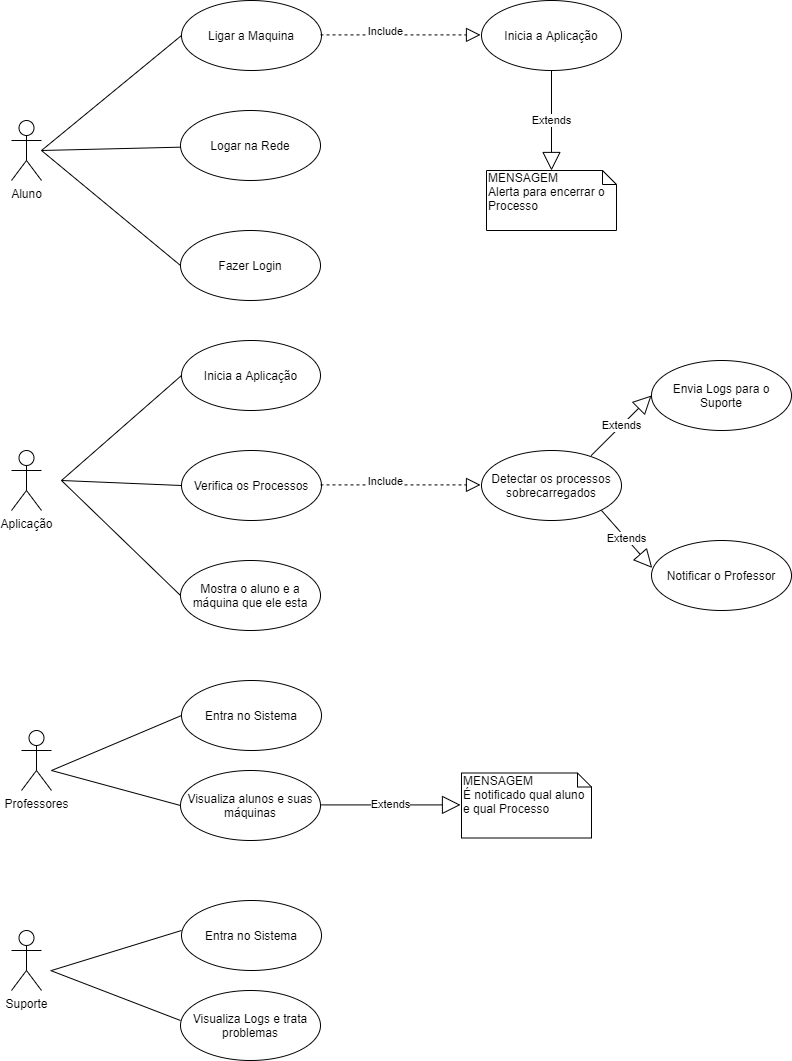

The diagram above was exported from draw.io. Its source (the exported page's mxGraphModel, read from the mxfile embedded in the PNG):
<mxGraphModel dx="868" dy="450" grid="1" gridSize="10" guides="1" tooltips="1" connect="1" arrows="1" fold="1" page="1" pageScale="1" pageWidth="827" pageHeight="1169" math="0" shadow="0">
  <root>
    <mxCell id="0" />
    <mxCell id="1" parent="0" />
    <mxCell id="7m98rywEHg7n4WY9YzJg-1" value="Aluno" style="shape=umlActor;verticalLabelPosition=bottom;labelBackgroundColor=#ffffff;verticalAlign=top;html=1;" parent="1" vertex="1">
      <mxGeometry x="30" y="190" width="30" height="60" as="geometry" />
    </mxCell>
    <mxCell id="7m98rywEHg7n4WY9YzJg-5" value="Ligar a Maquina" style="ellipse;whiteSpace=wrap;html=1;" parent="1" vertex="1">
      <mxGeometry x="200" y="70" width="140" height="70" as="geometry" />
    </mxCell>
    <mxCell id="7m98rywEHg7n4WY9YzJg-7" value="Logar na Rede" style="ellipse;whiteSpace=wrap;html=1;" parent="1" vertex="1">
      <mxGeometry x="199" y="180" width="140" height="70" as="geometry" />
    </mxCell>
    <mxCell id="7m98rywEHg7n4WY9YzJg-9" value="Fazer Login" style="ellipse;whiteSpace=wrap;html=1;" parent="1" vertex="1">
      <mxGeometry x="199" y="300" width="140" height="70" as="geometry" />
    </mxCell>
    <mxCell id="7m98rywEHg7n4WY9YzJg-12" value="Aplicação" style="shape=umlActor;verticalLabelPosition=bottom;labelBackgroundColor=#ffffff;verticalAlign=top;html=1;" parent="1" vertex="1">
      <mxGeometry x="30" y="520" width="30" height="60" as="geometry" />
    </mxCell>
    <mxCell id="7m98rywEHg7n4WY9YzJg-34" value="" style="endArrow=none;html=1;entryX=0;entryY=0.5;entryDx=0;entryDy=0;" parent="1" target="7m98rywEHg7n4WY9YzJg-5" edge="1">
      <mxGeometry width="50" height="50" relative="1" as="geometry">
        <mxPoint x="60" y="220" as="sourcePoint" />
        <mxPoint x="110" y="170" as="targetPoint" />
      </mxGeometry>
    </mxCell>
    <mxCell id="7m98rywEHg7n4WY9YzJg-35" value="" style="endArrow=none;html=1;entryX=0;entryY=0.5;entryDx=0;entryDy=0;" parent="1" target="7m98rywEHg7n4WY9YzJg-9" edge="1">
      <mxGeometry width="50" height="50" relative="1" as="geometry">
        <mxPoint x="60" y="220" as="sourcePoint" />
        <mxPoint x="130" y="180" as="targetPoint" />
      </mxGeometry>
    </mxCell>
    <mxCell id="7m98rywEHg7n4WY9YzJg-37" value="" style="endArrow=none;html=1;" parent="1" target="7m98rywEHg7n4WY9YzJg-7" edge="1">
      <mxGeometry width="50" height="50" relative="1" as="geometry">
        <mxPoint x="60" y="220" as="sourcePoint" />
        <mxPoint x="110" y="170" as="targetPoint" />
      </mxGeometry>
    </mxCell>
    <mxCell id="7m98rywEHg7n4WY9YzJg-38" value="Inicia a Aplicação" style="ellipse;whiteSpace=wrap;html=1;" parent="1" vertex="1">
      <mxGeometry x="200" y="410" width="139" height="70" as="geometry" />
    </mxCell>
    <mxCell id="7m98rywEHg7n4WY9YzJg-47" value="Inicia a Aplicação" style="ellipse;whiteSpace=wrap;html=1;" parent="1" vertex="1">
      <mxGeometry x="500" y="70" width="140" height="70" as="geometry" />
    </mxCell>
    <mxCell id="7m98rywEHg7n4WY9YzJg-49" value="" style="endArrow=block;dashed=1;endFill=0;endSize=12;html=1;" parent="1" edge="1">
      <mxGeometry width="160" relative="1" as="geometry">
        <mxPoint x="339" y="104.41" as="sourcePoint" />
        <mxPoint x="499" y="104.41" as="targetPoint" />
      </mxGeometry>
    </mxCell>
    <mxCell id="7m98rywEHg7n4WY9YzJg-50" value="Include" style="edgeLabel;html=1;align=center;verticalAlign=middle;resizable=0;points=[];" parent="7m98rywEHg7n4WY9YzJg-49" vertex="1" connectable="0">
      <mxGeometry x="-0.2059" y="4" relative="1" as="geometry">
        <mxPoint as="offset" />
      </mxGeometry>
    </mxCell>
    <mxCell id="7m98rywEHg7n4WY9YzJg-51" value="Verifica os Processos" style="ellipse;whiteSpace=wrap;html=1;" parent="1" vertex="1">
      <mxGeometry x="200" y="520" width="140" height="70" as="geometry" />
    </mxCell>
    <mxCell id="7m98rywEHg7n4WY9YzJg-55" value="Detectar os processos sobrecarregados" style="ellipse;whiteSpace=wrap;html=1;" parent="1" vertex="1">
      <mxGeometry x="500" y="520" width="140" height="70" as="geometry" />
    </mxCell>
    <mxCell id="7m98rywEHg7n4WY9YzJg-56" value="" style="endArrow=block;dashed=1;endFill=0;endSize=12;html=1;" parent="1" edge="1">
      <mxGeometry width="160" relative="1" as="geometry">
        <mxPoint x="339" y="554.41" as="sourcePoint" />
        <mxPoint x="499" y="554.41" as="targetPoint" />
      </mxGeometry>
    </mxCell>
    <mxCell id="7m98rywEHg7n4WY9YzJg-57" value="Include" style="edgeLabel;html=1;align=center;verticalAlign=middle;resizable=0;points=[];" parent="7m98rywEHg7n4WY9YzJg-56" vertex="1" connectable="0">
      <mxGeometry x="-0.2037" y="-1" relative="1" as="geometry">
        <mxPoint y="-5.41" as="offset" />
      </mxGeometry>
    </mxCell>
    <mxCell id="7m98rywEHg7n4WY9YzJg-58" value="" style="endArrow=none;html=1;entryX=0;entryY=0.5;entryDx=0;entryDy=0;" parent="1" target="7m98rywEHg7n4WY9YzJg-38" edge="1">
      <mxGeometry width="50" height="50" relative="1" as="geometry">
        <mxPoint x="80" y="550" as="sourcePoint" />
        <mxPoint x="130" y="500" as="targetPoint" />
      </mxGeometry>
    </mxCell>
    <mxCell id="7m98rywEHg7n4WY9YzJg-59" value="" style="endArrow=none;html=1;entryX=0;entryY=0.5;entryDx=0;entryDy=0;" parent="1" edge="1">
      <mxGeometry width="50" height="50" relative="1" as="geometry">
        <mxPoint x="80" y="550" as="sourcePoint" />
        <mxPoint x="199.9999999999984" y="555" as="targetPoint" />
      </mxGeometry>
    </mxCell>
    <mxCell id="7m98rywEHg7n4WY9YzJg-61" value="Professores" style="shape=umlActor;verticalLabelPosition=bottom;labelBackgroundColor=#ffffff;verticalAlign=top;html=1;outlineConnect=0;" parent="1" vertex="1">
      <mxGeometry x="40" y="800" width="30" height="60" as="geometry" />
    </mxCell>
    <mxCell id="7m98rywEHg7n4WY9YzJg-64" value="MENSAGEM&lt;br&gt;Alerta para encerrar o Processo" style="shape=note;whiteSpace=wrap;html=1;size=14;verticalAlign=top;align=left;spacingTop=-6;" parent="1" vertex="1">
      <mxGeometry x="505" y="240" width="130" height="60" as="geometry" />
    </mxCell>
    <mxCell id="7m98rywEHg7n4WY9YzJg-70" value="Visualiza alunos e suas máquinas" style="ellipse;whiteSpace=wrap;html=1;" parent="1" vertex="1">
      <mxGeometry x="199" y="840" width="140" height="70" as="geometry" />
    </mxCell>
    <mxCell id="7m98rywEHg7n4WY9YzJg-71" value="Mostra o aluno e a máquina que ele esta" style="ellipse;whiteSpace=wrap;html=1;" parent="1" vertex="1">
      <mxGeometry x="199" y="630" width="140" height="70" as="geometry" />
    </mxCell>
    <mxCell id="7m98rywEHg7n4WY9YzJg-72" value="" style="endArrow=none;html=1;exitX=0;exitY=0.5;exitDx=0;exitDy=0;" parent="1" source="7m98rywEHg7n4WY9YzJg-71" edge="1">
      <mxGeometry width="50" height="50" relative="1" as="geometry">
        <mxPoint x="370" y="720" as="sourcePoint" />
        <mxPoint x="80" y="550" as="targetPoint" />
      </mxGeometry>
    </mxCell>
    <mxCell id="7m98rywEHg7n4WY9YzJg-73" value="MENSAGEM&lt;br&gt;É notificado qual aluno e qual Processo" style="shape=note;whiteSpace=wrap;html=1;size=14;verticalAlign=top;align=left;spacingTop=-6;" parent="1" vertex="1">
      <mxGeometry x="480" y="842.5" width="130" height="65" as="geometry" />
    </mxCell>
    <mxCell id="7m98rywEHg7n4WY9YzJg-74" value="Extends" style="endArrow=block;endSize=16;endFill=0;html=1;entryX=0.5;entryY=0;entryDx=0;entryDy=0;entryPerimeter=0;exitX=0.5;exitY=1;exitDx=0;exitDy=0;" parent="1" source="7m98rywEHg7n4WY9YzJg-47" target="7m98rywEHg7n4WY9YzJg-64" edge="1">
      <mxGeometry width="160" relative="1" as="geometry">
        <mxPoint x="560" y="140" as="sourcePoint" />
        <mxPoint x="700" y="180" as="targetPoint" />
      </mxGeometry>
    </mxCell>
    <mxCell id="7m98rywEHg7n4WY9YzJg-75" value="Extends" style="endArrow=block;endSize=16;endFill=0;html=1;" parent="1" edge="1">
      <mxGeometry width="160" relative="1" as="geometry">
        <mxPoint x="339" y="874.41" as="sourcePoint" />
        <mxPoint x="479" y="874.41" as="targetPoint" />
      </mxGeometry>
    </mxCell>
    <mxCell id="7m98rywEHg7n4WY9YzJg-76" value="Suporte" style="shape=umlActor;verticalLabelPosition=bottom;labelBackgroundColor=#ffffff;verticalAlign=top;html=1;" parent="1" vertex="1">
      <mxGeometry x="30" y="1000" width="30" height="60" as="geometry" />
    </mxCell>
    <mxCell id="7m98rywEHg7n4WY9YzJg-77" value="Visualiza Logs e trata problemas" style="ellipse;whiteSpace=wrap;html=1;" parent="1" vertex="1">
      <mxGeometry x="199" y="1060" width="140" height="70" as="geometry" />
    </mxCell>
    <mxCell id="7m98rywEHg7n4WY9YzJg-78" value="Envia Logs para o Suporte" style="ellipse;whiteSpace=wrap;html=1;" parent="1" vertex="1">
      <mxGeometry x="670" y="430" width="140" height="70" as="geometry" />
    </mxCell>
    <mxCell id="7m98rywEHg7n4WY9YzJg-80" value="Notificar o Professor" style="ellipse;whiteSpace=wrap;html=1;" parent="1" vertex="1">
      <mxGeometry x="670" y="610" width="140" height="70" as="geometry" />
    </mxCell>
    <mxCell id="7m98rywEHg7n4WY9YzJg-81" value="Extends" style="endArrow=block;endSize=16;endFill=0;html=1;entryX=0;entryY=0.5;entryDx=0;entryDy=0;exitX=0.783;exitY=0.073;exitDx=0;exitDy=0;exitPerimeter=0;" parent="1" source="7m98rywEHg7n4WY9YzJg-55" target="7m98rywEHg7n4WY9YzJg-78" edge="1">
      <mxGeometry width="160" relative="1" as="geometry">
        <mxPoint x="620" y="520" as="sourcePoint" />
        <mxPoint x="770" y="530" as="targetPoint" />
      </mxGeometry>
    </mxCell>
    <mxCell id="7m98rywEHg7n4WY9YzJg-82" value="Extends" style="endArrow=block;endSize=16;endFill=0;html=1;entryX=0.005;entryY=0.392;entryDx=0;entryDy=0;entryPerimeter=0;" parent="1" target="7m98rywEHg7n4WY9YzJg-80" edge="1">
      <mxGeometry width="160" relative="1" as="geometry">
        <mxPoint x="620" y="580" as="sourcePoint" />
        <mxPoint x="780" y="580" as="targetPoint" />
      </mxGeometry>
    </mxCell>
    <mxCell id="7m98rywEHg7n4WY9YzJg-83" value="Entra no Sistema" style="ellipse;whiteSpace=wrap;html=1;" parent="1" vertex="1">
      <mxGeometry x="200" y="750" width="140" height="70" as="geometry" />
    </mxCell>
    <mxCell id="7m98rywEHg7n4WY9YzJg-84" value="Entra no Sistema" style="ellipse;whiteSpace=wrap;html=1;" parent="1" vertex="1">
      <mxGeometry x="200" y="970" width="140" height="70" as="geometry" />
    </mxCell>
    <mxCell id="7m98rywEHg7n4WY9YzJg-86" value="" style="endArrow=none;html=1;entryX=0;entryY=0.5;entryDx=0;entryDy=0;" parent="1" target="7m98rywEHg7n4WY9YzJg-83" edge="1">
      <mxGeometry width="50" height="50" relative="1" as="geometry">
        <mxPoint x="70" y="840" as="sourcePoint" />
        <mxPoint x="120" y="790" as="targetPoint" />
      </mxGeometry>
    </mxCell>
    <mxCell id="7m98rywEHg7n4WY9YzJg-87" value="" style="endArrow=none;html=1;entryX=0;entryY=0.5;entryDx=0;entryDy=0;" parent="1" target="7m98rywEHg7n4WY9YzJg-70" edge="1">
      <mxGeometry width="50" height="50" relative="1" as="geometry">
        <mxPoint x="70" y="840" as="sourcePoint" />
        <mxPoint x="209.9999999999984" y="794.9999999999998" as="targetPoint" />
      </mxGeometry>
    </mxCell>
    <mxCell id="7m98rywEHg7n4WY9YzJg-88" value="" style="endArrow=none;html=1;entryX=0;entryY=0.5;entryDx=0;entryDy=0;" parent="1" edge="1">
      <mxGeometry width="50" height="50" relative="1" as="geometry">
        <mxPoint x="70" y="1040" as="sourcePoint" />
        <mxPoint x="199.9999999999984" y="999.9999999999998" as="targetPoint" />
      </mxGeometry>
    </mxCell>
    <mxCell id="7m98rywEHg7n4WY9YzJg-89" value="" style="endArrow=none;html=1;" parent="1" edge="1">
      <mxGeometry width="50" height="50" relative="1" as="geometry">
        <mxPoint x="69" y="1040" as="sourcePoint" />
        <mxPoint x="199" y="1090" as="targetPoint" />
      </mxGeometry>
    </mxCell>
  </root>
</mxGraphModel>